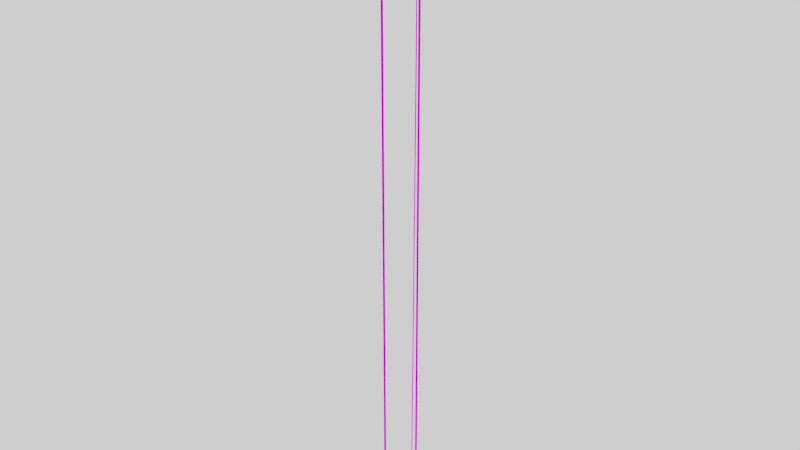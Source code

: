 # Source: LIGHT_3.blend  (saved by Blender 2.79.0; exported with 4.5.12 LTS)
import bpy
from mathutils import Matrix  # noqa: F401  (used for matrix-valued properties, if any)

bpy.ops.wm.read_factory_settings(use_empty=True)
scene = bpy.context.scene
scene.name = 'Scene'

# ---- collections
col_collection_1 = bpy.data.collections.new('Collection 1'); scene.collection.children.link(col_collection_1)

# ---- images (referenced by path relative to the original .blend; pixels are not part of the script)
import os
ASSET_DIR = os.environ.get("B2B_ASSET_DIR", "")  # directory of the original .blend (textures are referenced by path, not embedded)
HERE = os.path.dirname(os.path.abspath(__file__))  # packed textures are extracted next to this script under _unpacked/

def load_image(name, relpath, width, height, colorspace="sRGB"):
    """Load a texture the original file referenced (path relative to the .blend, or extracted next to this script)."""
    p = next((c for c in (os.path.join(HERE, relpath), os.path.join(ASSET_DIR, relpath)) if relpath and os.path.exists(c)), "")
    if p:
        img = bpy.data.images.load(p, check_existing=True)
        img.name = name
    else:  # same state as the original file: an image datablock whose file is absent (Cycles renders it pink)
        img = bpy.data.images.new(name, width, height)
        img.source = "FILE"
        img.filepath = "//" + (relpath or name)
    img.colorspace_settings.name = colorspace
    return img
img_colour_1_png_001 = load_image('COLOUR_1.png.001', 'COLOUR_1.png', 1024, 1024, 'sRGB')

# ---- materials (node trees are filled in below, after node groups)
mat_material = bpy.data.materials.new('Material')
mat_material.alpha_threshold = 0.0
mat_material.roughness = 0.5
mat_light_emitter = bpy.data.materials.new('LIGHT EMITTER')
mat_light_emitter.alpha_threshold = 0.0
mat_light_emitter.roughness = 0.5

# ---- material node trees
mat_material.use_nodes = True; mat_material.node_tree.nodes.clear()
_N = mat_material.node_tree.nodes; _L = mat_material.node_tree.links
n0 = _N.new('ShaderNodeOutputMaterial'); n0.name = 'Material Output'; n0.location = (300, 300)
n1 = _N.new('ShaderNodeBsdfDiffuse'); n1.name = 'Diffuse BSDF'; n1.location = (10, 300)
n2 = _N.new('ShaderNodeTexImage'); n2.name = 'Image Texture'; n2.location = (-180, 300)
n2.width = 140
n2.image = img_colour_1_png_001
_L.new(n1.outputs[0], n0.inputs[0])
_L.new(n2.outputs[0], n1.inputs[0])
n0.is_active_output = True
mat_light_emitter.use_nodes = True; mat_light_emitter.node_tree.nodes.clear()
_N = mat_light_emitter.node_tree.nodes; _L = mat_light_emitter.node_tree.links
n0 = _N.new('ShaderNodeOutputMaterial'); n0.name = 'Material Output'; n0.location = (300, 300)
n1 = _N.new('ShaderNodeBsdfDiffuse'); n1.name = 'Diffuse BSDF'; n1.location = (10, 300)
_L.new(n1.outputs[0], n0.inputs[0])
n0.is_active_output = True

# ---- world
world_world = bpy.data.worlds.new('World'); scene.world = world_world
world_world.use_nodes = True; world_world.node_tree.nodes.clear()
_N = world_world.node_tree.nodes; _L = world_world.node_tree.links
n0 = _N.new('ShaderNodeOutputWorld'); n0.name = 'World Output'; n0.location = (300, 300)
n1 = _N.new('ShaderNodeBackground'); n1.name = 'Background'; n1.location = (10, 300)
n1.inputs[0].default_value = (1.0, 1.0, 1.0, 1.0)
_L.new(n1.outputs[0], n0.inputs[0])
n0.is_active_output = True
world_world.color = (0.05088, 0.05088, 0.05088)
world_world.use_sun_shadow = False
world_world.sun_shadow_jitter_overblur = 0.0
world_world.cycles.sampling_method = 'MANUAL'

# ---- meshes
me_cube_003 = bpy.data.meshes.new('Cube.003')
me_cube_003.from_pydata([(-2.402, -82.4, 0.09), (-2.402, -82.4, 20.0), (-2.402, -77.6, 0.09), (-2.402, -77.6, 20.0), (2.402, -82.4, 0.09), (2.402, -82.4, 20.0), (2.402, -77.6, 0.09), (2.402, -77.6, 20.0), (-2.402, 77.6, 0.4), (-2.402, 77.6, 20.0), (-2.402, 82.4, 0.4), (-2.402, 82.4, 20.0), (2.402, 77.6, 0.4), (2.402, 77.6, 20.0), (2.402, 82.4, 0.4), (2.402, 82.4, 20.0), (-1.302, 56.04, -0.1407), (-1.302, 68.7, 20.0), (-1.302, 58.64, -0.1407), (-1.302, 71.3, 20.0), (1.302, 56.04, -0.1407), (1.302, 68.7, 20.0), (1.302, 58.64, -0.1407), (1.302, 71.3, 20.0), (-10.0, -103.0, 0.1081), (-5.0, -102.2, 0.1573), (-10.0, 93.94, -0.2392), (-5.0, 94.81, -0.19), (10.0, -103.0, 0.1081), (5.0, -102.2, 0.1573), (10.0, 93.94, -0.2392), (5.0, 94.81, -0.19), (-8.0, -101.9, 0.05535), (-8.0, 91.1, -0.285), (8.0, -101.9, 0.05535), (8.0, 91.1, -0.285), (-10.0, 93.07, -0.2885), (-10.0, -103.9, 0.05882), (10.0, 93.07, -0.2885), (10.0, -103.9, 0.05882), (-8.0, -101.0, 0.1046), (8.0, -101.0, 0.1046), (-8.0, 91.97, -0.2358), (8.0, 91.97, -0.2358)], [], [(0, 1, 3, 2), (2, 3, 7, 6), (6, 7, 5, 4), (4, 5, 1, 0), (2, 6, 4, 0), (7, 3, 1, 5), (8, 9, 11, 10), (10, 11, 15, 14), (14, 15, 13, 12), (12, 13, 9, 8), (10, 14, 12, 8), (15, 11, 9, 13), (16, 17, 19, 18), (18, 19, 23, 22), (22, 23, 21, 20), (20, 21, 17, 16), (18, 22, 20, 16), (23, 19, 17, 21), (24, 25, 27, 26), (26, 27, 31, 30), (30, 31, 29, 28), (28, 29, 25, 24), (26, 30, 38, 36), (31, 27, 25, 29), (34, 32, 40, 41), (24, 26, 36, 37), (30, 28, 39, 38), (28, 24, 37, 39), (33, 32, 37, 36), (35, 33, 36, 38), (34, 35, 38, 39), (32, 34, 39, 37), (42, 43, 41, 40), (33, 35, 43, 42), (35, 34, 41, 43), (32, 33, 42, 40)])
_uv = me_cube_003.uv_layers.new(name='UVMap')
_uv.uv.foreach_set('vector', [0.211, 0.8792, 0.1875, 0.8792, 0.1875, 0.8342, 0.211, 0.8342, 0.1405, 0.8342, 0.1405, 0.7892, 0.164, 0.7892, 0.164, 0.8342, 0.164, 0.8792, 0.1405, 0.8792, 0.1405, 0.8342, 0.164, 0.8342, 0.164, 0.9242, 0.164, 0.8792, 0.1875, 0.8792, 0.1875, 0.9242, 0.1875, 0.8792, 0.211, 0.8792, 0.211, 0.9242, 0.1875, 0.9242, 0.2345, 0.8792, 0.211, 0.8792, 0.211, 0.8342, 0.2345, 0.8342, 0.164, 0.9242, 0.1405, 0.9242, 0.1405, 0.8792, 0.164, 0.8792, 0.1875, 0.8792, 0.164, 0.8792, 0.164, 0.8342, 0.1875, 0.8342, 0.211, 0.8342, 0.1875, 0.8342, 0.1875, 0.7892, 0.211, 0.7892, 0.164, 0.8342, 0.164, 0.7892, 0.1875, 0.7892, 0.1875, 0.8342, 0.211, 0.7892, 0.2345, 0.7892, 0.2345, 0.8342, 0.211, 0.8342, 0.164, 0.9692, 0.1405, 0.9692, 0.1405, 0.9242, 0.164, 0.9242, 0.7378, 0.8503, 0.71, 0.8503, 0.71, 0.797, 0.7378, 0.797, 0.6543, 0.8503, 0.6543, 0.797, 0.6822, 0.797, 0.6822, 0.8503, 0.6543, 0.8503, 0.6822, 0.8503, 0.6822, 0.9037, 0.6543, 0.9037, 0.6822, 0.8503, 0.6822, 0.797, 0.71, 0.797, 0.71, 0.8503, 0.71, 0.8503, 0.7378, 0.8503, 0.7378, 0.9037, 0.71, 0.9037, 0.6822, 0.957, 0.6543, 0.957, 0.6543, 0.9037, 0.6822, 0.9037, 0.4526, 0.9604, 0.4471, 0.9604, 0.4471, 0.7804, 0.4526, 0.7804, 0.4799, 0.7984, 0.4854, 0.8029, 0.4854, 0.8119, 0.4799, 0.8164, 0.4471, 0.9604, 0.4417, 0.9604, 0.4417, 0.7804, 0.4471, 0.7804, 0.4799, 0.7804, 0.4854, 0.7849, 0.4854, 0.7939, 0.4799, 0.7984, 0.4799, 0.7984, 0.4799, 0.8164, 0.4744, 0.8164, 0.4744, 0.7984, 0.4417, 0.9604, 0.4308, 0.9604, 0.4308, 0.7804, 0.4417, 0.7804, 0.4744, 0.8308, 0.4744, 0.8164, 0.4799, 0.8164, 0.4799, 0.8308, 0.4526, 0.9604, 0.4526, 0.7804, 0.4581, 0.7804, 0.4581, 0.9604, 0.4581, 0.9604, 0.4581, 0.7804, 0.4635, 0.7804, 0.4635, 0.9604, 0.4799, 0.7804, 0.4799, 0.7984, 0.4744, 0.7984, 0.4744, 0.7804, 0.3936, 0.7822, 0.3936, 0.9586, 0.3914, 0.9604, 0.3914, 0.7804, 0.4111, 0.7822, 0.3936, 0.7822, 0.3914, 0.7804, 0.4133, 0.7804, 0.4111, 0.9586, 0.4111, 0.7822, 0.4133, 0.7804, 0.4133, 0.9604, 0.3936, 0.9586, 0.4111, 0.9586, 0.4133, 0.9604, 0.3914, 0.9604, 0.4133, 0.7804, 0.4308, 0.7804, 0.4308, 0.9568, 0.4133, 0.9568, 0.4744, 0.8452, 0.4744, 0.8308, 0.4799, 0.8308, 0.4799, 0.8452, 0.4744, 0.7804, 0.4744, 0.9568, 0.469, 0.9568, 0.469, 0.7804, 0.469, 0.7804, 0.469, 0.9568, 0.4635, 0.9568, 0.4635, 0.7804])
me_cube_003.materials.append(mat_material)
me_cube_003.use_remesh_preserve_volume = False
me_cube_003.use_remesh_preserve_attributes = False
me_cube_003.use_mirror_vertex_groups = False
me_cube_003.update()
me_cube_004 = bpy.data.meshes.new('Cube.004')
me_cube_004.from_pydata([(-8.0, -101.9, 0.05535), (-8.0, 91.1, -0.285), (8.0, -101.9, 0.05535), (8.0, 91.1, -0.285), (-8.0, -101.0, 0.1046), (8.0, -101.0, 0.1046), (-8.0, 91.97, -0.2358), (8.0, 91.97, -0.2358)], [], [(2, 5, 4, 0), (6, 4, 5, 7), (1, 6, 7, 3), (3, 7, 5, 2), (0, 4, 6, 1), (1, 3, 2, 0)])
_uv = me_cube_004.uv_layers.new(name='UVMap')
_uv.uv.foreach_set('vector', [0.4744, 0.8308, 0.4799, 0.8308, 0.4799, 0.8164, 0.4744, 0.8164, 0.4133, 0.7804, 0.4133, 0.9568, 0.4308, 0.9568, 0.4308, 0.7804, 0.4744, 0.8452, 0.4799, 0.8452, 0.4799, 0.8308, 0.4744, 0.8308, 0.4744, 0.7804, 0.469, 0.7804, 0.469, 0.9568, 0.4744, 0.9568, 0.469, 0.7804, 0.4635, 0.7804, 0.4635, 0.9568, 0.469, 0.9568, 0.4744, 0.8452, 0.4744, 0.8308, 0.4744, 0.9568, 0.4744, 0.8164])
me_cube_004.materials.append(mat_light_emitter)
me_cube_004.use_remesh_preserve_volume = False
me_cube_004.use_remesh_preserve_attributes = False
me_cube_004.use_mirror_vertex_groups = False
me_cube_004.update()

# ---- objects
ob_cable_002 = bpy.data.objects.new('CABLE.002', me_cube_003)
ob_cable_003 = bpy.data.objects.new('CABLE.003', me_cube_004)

# ---- transforms, parenting, visibility, modifiers, constraints
ob_cable_002.location = (0.0, 0.0, 0.0)
ob_cable_002.scale = (0.01, 0.01, 1.0)
ob_cable_002.lineart.crease_threshold = 0.0
ob_cable_003.location = (0.0, 0.0, 0.0)
ob_cable_003.scale = (0.01, 0.01, 1.0)
ob_cable_003.lineart.crease_threshold = 0.0

# ---- collection membership
col_collection_1.objects.link(ob_cable_002)
col_collection_1.objects.link(ob_cable_003)

# ---- scene / render settings (as saved in the file)
scene.frame_start = 1; scene.frame_end = 250; scene.frame_set(1)
scene.render.engine = 'CYCLES'
scene.render.image_settings.compression = 0
scene.render.dither_intensity = 0.0
scene.cycles.use_denoising = False
scene.cycles.samples = 128
scene.cycles.sampling_pattern = 'TABULATED_SOBOL'
scene.cycles.use_adaptive_sampling = False
scene.cycles.use_light_tree = False
scene.cycles.blur_glossy = 0.0
scene.cycles.sample_clamp_indirect = 0.0
scene.view_settings.view_transform = 'Filmic'
bpy.context.view_layer.update()

# ---- added for rendering (the .blend has no active camera): camera
cam_auto = bpy.data.cameras.new('AutoCamera')
cam_auto.lens = 50.0
cam_auto.sensor_width = 36.0
cam_auto.clip_end = 1000.0
ob_auto_camera = bpy.data.objects.new('AutoCamera', cam_auto)
scene.collection.objects.link(ob_auto_camera)
ob_auto_camera.location = (18.8621, -22.6799, 24.9455)
ob_auto_camera.rotation_euler = (1.09748, -7.21219e-08, 0.694738)
scene.camera = ob_auto_camera
bpy.context.view_layer.update()
